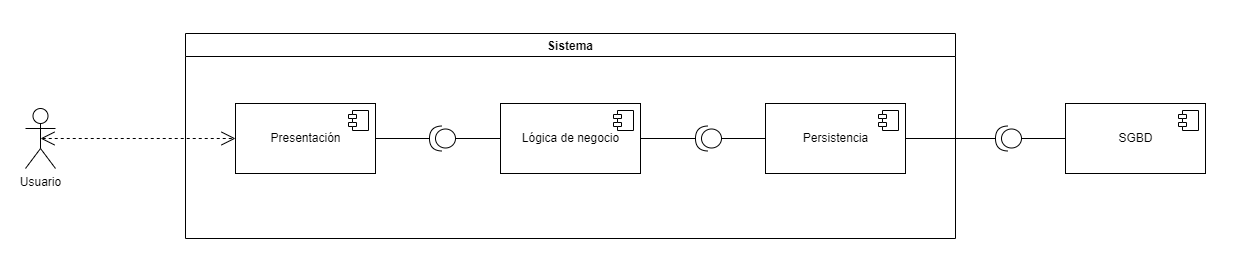

The diagram above was exported from draw.io. Its source (the exported page's mxGraphModel, read from the mxfile embedded in the PNG):
<mxGraphModel dx="2385" dy="902" grid="1" gridSize="7" guides="1" tooltips="1" connect="1" arrows="1" fold="1" page="1" pageScale="1" pageWidth="827" pageHeight="1169" math="0" shadow="0">
  <root>
    <mxCell id="0" />
    <mxCell id="1" parent="0" />
    <mxCell id="hiZ6T6YdmfS579ADRlf3-74" value="" style="rounded=0;whiteSpace=wrap;html=1;strokeWidth=1;strokeColor=none;" vertex="1" parent="1">
      <mxGeometry x="-35" y="287" width="1239" height="273" as="geometry" />
    </mxCell>
    <mxCell id="hiZ6T6YdmfS579ADRlf3-9" value="Sistema" style="swimlane;" vertex="1" parent="1">
      <mxGeometry x="150" y="320" width="770" height="205" as="geometry">
        <mxRectangle x="130" y="320" width="80" height="23" as="alternateBounds" />
      </mxGeometry>
    </mxCell>
    <mxCell id="hiZ6T6YdmfS579ADRlf3-5" value="Presentación" style="html=1;dropTarget=0;" vertex="1" parent="hiZ6T6YdmfS579ADRlf3-9">
      <mxGeometry x="50" y="70" width="140" height="70" as="geometry" />
    </mxCell>
    <mxCell id="hiZ6T6YdmfS579ADRlf3-6" value="" style="shape=module;jettyWidth=8;jettyHeight=4;" vertex="1" parent="hiZ6T6YdmfS579ADRlf3-5">
      <mxGeometry x="1" width="20" height="20" relative="1" as="geometry">
        <mxPoint x="-27" y="7" as="offset" />
      </mxGeometry>
    </mxCell>
    <mxCell id="hiZ6T6YdmfS579ADRlf3-13" value="Lógica de negocio" style="html=1;dropTarget=0;" vertex="1" parent="hiZ6T6YdmfS579ADRlf3-9">
      <mxGeometry x="315" y="70" width="140" height="70" as="geometry" />
    </mxCell>
    <mxCell id="hiZ6T6YdmfS579ADRlf3-14" value="" style="shape=module;jettyWidth=8;jettyHeight=4;" vertex="1" parent="hiZ6T6YdmfS579ADRlf3-13">
      <mxGeometry x="1" width="20" height="20" relative="1" as="geometry">
        <mxPoint x="-27" y="7" as="offset" />
      </mxGeometry>
    </mxCell>
    <mxCell id="hiZ6T6YdmfS579ADRlf3-15" value="Persistencia" style="html=1;dropTarget=0;" vertex="1" parent="hiZ6T6YdmfS579ADRlf3-9">
      <mxGeometry x="580" y="70" width="140" height="70" as="geometry" />
    </mxCell>
    <mxCell id="hiZ6T6YdmfS579ADRlf3-16" value="" style="shape=module;jettyWidth=8;jettyHeight=4;" vertex="1" parent="hiZ6T6YdmfS579ADRlf3-15">
      <mxGeometry x="1" width="20" height="20" relative="1" as="geometry">
        <mxPoint x="-27" y="7" as="offset" />
      </mxGeometry>
    </mxCell>
    <mxCell id="hiZ6T6YdmfS579ADRlf3-60" style="edgeStyle=orthogonalEdgeStyle;rounded=0;orthogonalLoop=1;jettySize=auto;html=1;startArrow=none;startFill=0;endArrow=none;endFill=0;startSize=12;" edge="1" parent="hiZ6T6YdmfS579ADRlf3-9" source="hiZ6T6YdmfS579ADRlf3-41" target="hiZ6T6YdmfS579ADRlf3-5">
      <mxGeometry relative="1" as="geometry" />
    </mxCell>
    <mxCell id="hiZ6T6YdmfS579ADRlf3-62" style="edgeStyle=orthogonalEdgeStyle;rounded=0;orthogonalLoop=1;jettySize=auto;html=1;startArrow=none;startFill=0;endArrow=none;endFill=0;startSize=12;" edge="1" parent="hiZ6T6YdmfS579ADRlf3-9" source="hiZ6T6YdmfS579ADRlf3-41" target="hiZ6T6YdmfS579ADRlf3-13">
      <mxGeometry relative="1" as="geometry" />
    </mxCell>
    <mxCell id="hiZ6T6YdmfS579ADRlf3-41" value="" style="shape=providedRequiredInterface;html=1;verticalLabelPosition=bottom;sketch=0;direction=west;" vertex="1" parent="hiZ6T6YdmfS579ADRlf3-9">
      <mxGeometry x="244" y="92.5" width="26" height="25" as="geometry" />
    </mxCell>
    <mxCell id="hiZ6T6YdmfS579ADRlf3-67" style="edgeStyle=orthogonalEdgeStyle;rounded=0;orthogonalLoop=1;jettySize=auto;html=1;startArrow=none;startFill=0;endArrow=none;endFill=0;startSize=12;" edge="1" parent="hiZ6T6YdmfS579ADRlf3-9" source="hiZ6T6YdmfS579ADRlf3-66" target="hiZ6T6YdmfS579ADRlf3-13">
      <mxGeometry relative="1" as="geometry" />
    </mxCell>
    <mxCell id="hiZ6T6YdmfS579ADRlf3-68" style="edgeStyle=orthogonalEdgeStyle;rounded=0;orthogonalLoop=1;jettySize=auto;html=1;startArrow=none;startFill=0;endArrow=none;endFill=0;startSize=12;" edge="1" parent="hiZ6T6YdmfS579ADRlf3-9" source="hiZ6T6YdmfS579ADRlf3-66" target="hiZ6T6YdmfS579ADRlf3-15">
      <mxGeometry relative="1" as="geometry" />
    </mxCell>
    <mxCell id="hiZ6T6YdmfS579ADRlf3-66" value="" style="shape=providedRequiredInterface;html=1;verticalLabelPosition=bottom;sketch=0;direction=west;" vertex="1" parent="hiZ6T6YdmfS579ADRlf3-9">
      <mxGeometry x="510" y="92.5" width="26" height="25" as="geometry" />
    </mxCell>
    <mxCell id="hiZ6T6YdmfS579ADRlf3-10" value="Usuario" style="shape=umlActor;verticalLabelPosition=bottom;verticalAlign=top;html=1;" vertex="1" parent="1">
      <mxGeometry x="-10" y="395" width="30" height="60" as="geometry" />
    </mxCell>
    <mxCell id="hiZ6T6YdmfS579ADRlf3-57" value="" style="endArrow=open;endFill=0;endSize=12;html=1;rounded=0;startArrow=open;startFill=0;startSize=12;dashed=1;exitX=0.5;exitY=0.5;exitDx=0;exitDy=0;exitPerimeter=0;" edge="1" parent="1" source="hiZ6T6YdmfS579ADRlf3-10" target="hiZ6T6YdmfS579ADRlf3-5">
      <mxGeometry width="160" relative="1" as="geometry">
        <mxPoint x="290" y="540" as="sourcePoint" />
        <mxPoint x="450" y="540" as="targetPoint" />
      </mxGeometry>
    </mxCell>
    <mxCell id="hiZ6T6YdmfS579ADRlf3-69" value="SGBD" style="html=1;dropTarget=0;" vertex="1" parent="1">
      <mxGeometry x="1030" y="390" width="140" height="70" as="geometry" />
    </mxCell>
    <mxCell id="hiZ6T6YdmfS579ADRlf3-70" value="" style="shape=module;jettyWidth=8;jettyHeight=4;" vertex="1" parent="hiZ6T6YdmfS579ADRlf3-69">
      <mxGeometry x="1" width="20" height="20" relative="1" as="geometry">
        <mxPoint x="-27" y="7" as="offset" />
      </mxGeometry>
    </mxCell>
    <mxCell id="hiZ6T6YdmfS579ADRlf3-72" style="edgeStyle=orthogonalEdgeStyle;rounded=0;orthogonalLoop=1;jettySize=auto;html=1;startArrow=none;startFill=0;endArrow=none;endFill=0;startSize=12;" edge="1" parent="1" source="hiZ6T6YdmfS579ADRlf3-71" target="hiZ6T6YdmfS579ADRlf3-69">
      <mxGeometry relative="1" as="geometry" />
    </mxCell>
    <mxCell id="hiZ6T6YdmfS579ADRlf3-73" style="edgeStyle=orthogonalEdgeStyle;rounded=0;orthogonalLoop=1;jettySize=auto;html=1;startArrow=none;startFill=0;endArrow=none;endFill=0;startSize=12;" edge="1" parent="1" source="hiZ6T6YdmfS579ADRlf3-71" target="hiZ6T6YdmfS579ADRlf3-15">
      <mxGeometry relative="1" as="geometry" />
    </mxCell>
    <mxCell id="hiZ6T6YdmfS579ADRlf3-71" value="" style="shape=providedRequiredInterface;html=1;verticalLabelPosition=bottom;sketch=0;direction=west;" vertex="1" parent="1">
      <mxGeometry x="960" y="412.5" width="26" height="25" as="geometry" />
    </mxCell>
  </root>
</mxGraphModel>